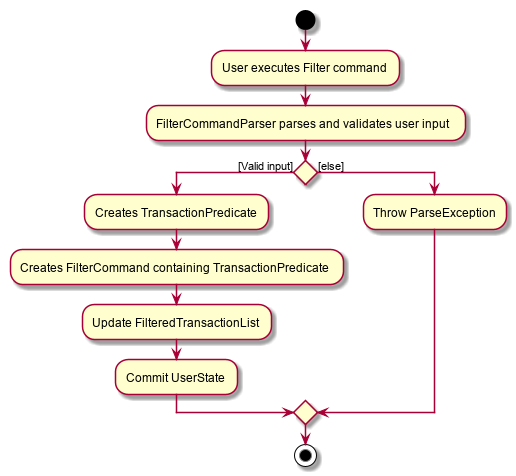

The diagram above was rendered by PlantUML. Its source (embedded in the PNG):
@startuml
start
:User executes Filter command;
:FilterCommandParser parses and validates user input;

if() then ([Valid input])

:Creates TransactionPredicate;
:Creates FilterCommand containing TransactionPredicate;
:Update FilteredTransactionList;
:Commit UserState;

else([else])
:Throw ParseException;
endif

stop

@enduml